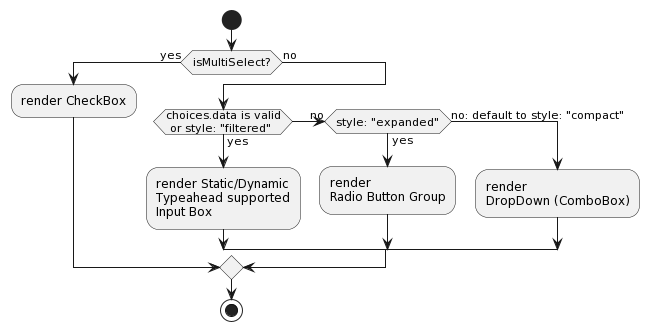

The diagram above was rendered by PlantUML. Its source (embedded in the PNG):
@startuml
start
if (isMultiSelect?) then (yes)
  :render CheckBox;
else (no)
  if (choices.data is valid\n or style: "filtered") then (yes)
    :render Static/Dynamic\nTypeahead supported\nInput Box;
  (no) elseif (style: "expanded") then (yes)
    :render\nRadio Button Group;
  else (no: default to style: "compact")
    :render\nDropDown (ComboBox);
  endif
endif
stop
@enduml